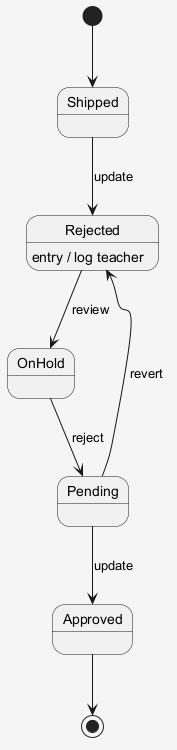

The diagram above was rendered by PlantUML. Its source (embedded in the PNG):
@startuml
skinparam shadowing false
skinparam backgroundColor #F5F5F5
[*] --> Shipped
Shipped --> Rejected : update
Rejected --> OnHold : review
Rejected : entry / log teacher
OnHold --> Pending : reject
Pending --> Approved : update
Pending --> Rejected : revert
Approved --> [*]
@enduml